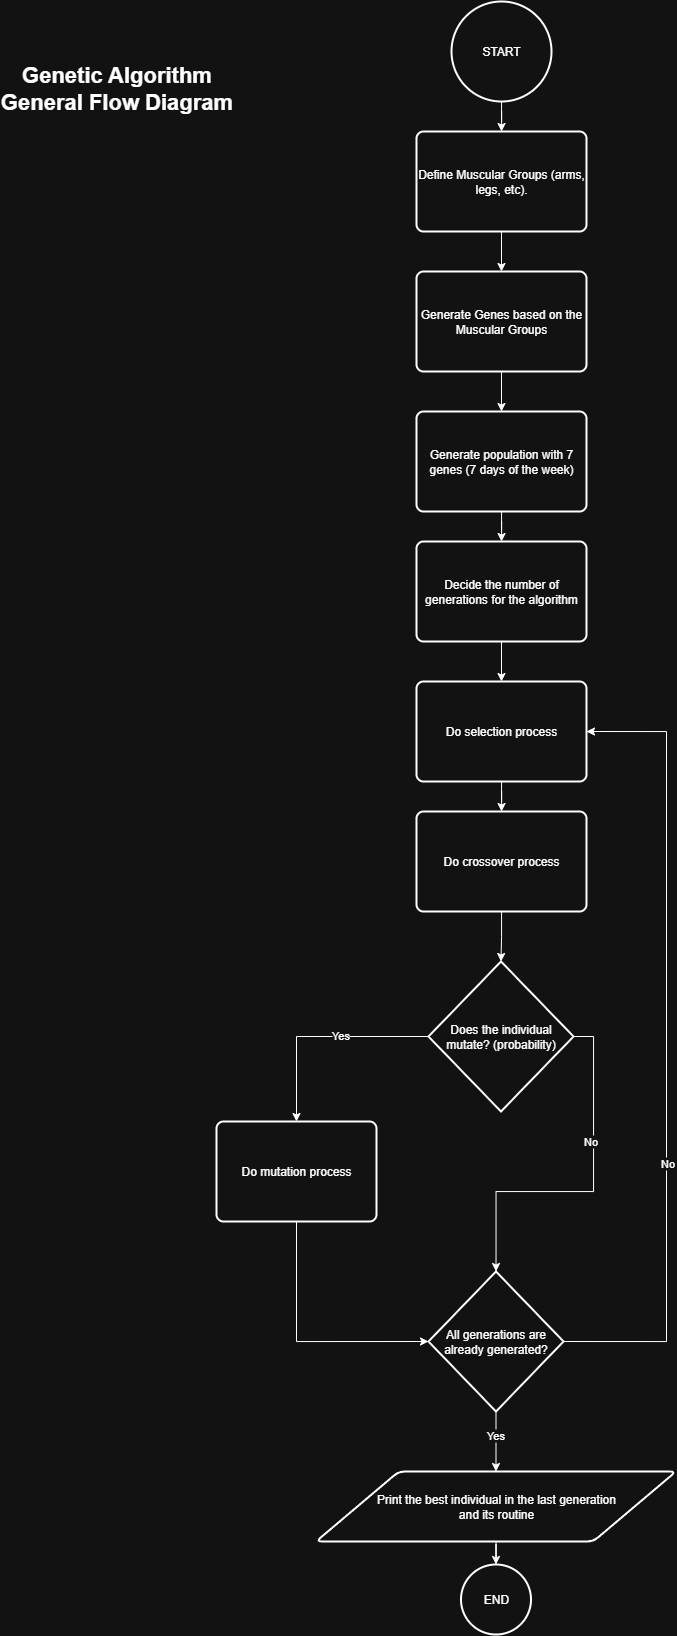

The diagram above was exported from draw.io. Its source (the exported page's mxGraphModel, read from the mxfile embedded in the PNG):
<mxGraphModel dx="1226" dy="736" grid="1" gridSize="10" guides="1" tooltips="1" connect="1" arrows="1" fold="1" page="1" pageScale="1" pageWidth="1169" pageHeight="1654" math="0" shadow="0">
  <root>
    <mxCell id="0" />
    <mxCell id="1" parent="0" />
    <mxCell id="e65P3EZ2rd5_-fG8OMBF-5" style="edgeStyle=orthogonalEdgeStyle;rounded=0;orthogonalLoop=1;jettySize=auto;html=1;" edge="1" parent="1" source="e65P3EZ2rd5_-fG8OMBF-3" target="e65P3EZ2rd5_-fG8OMBF-4">
      <mxGeometry relative="1" as="geometry" />
    </mxCell>
    <mxCell id="e65P3EZ2rd5_-fG8OMBF-3" value="START" style="strokeWidth=2;html=1;shape=mxgraph.flowchart.start_2;whiteSpace=wrap;" vertex="1" parent="1">
      <mxGeometry x="535" y="11" width="100" height="100" as="geometry" />
    </mxCell>
    <mxCell id="e65P3EZ2rd5_-fG8OMBF-7" style="edgeStyle=orthogonalEdgeStyle;rounded=0;orthogonalLoop=1;jettySize=auto;html=1;" edge="1" parent="1" source="e65P3EZ2rd5_-fG8OMBF-4" target="e65P3EZ2rd5_-fG8OMBF-6">
      <mxGeometry relative="1" as="geometry" />
    </mxCell>
    <mxCell id="e65P3EZ2rd5_-fG8OMBF-4" value="Define Muscular Groups (arms, legs, etc)." style="rounded=1;whiteSpace=wrap;html=1;absoluteArcSize=1;arcSize=14;strokeWidth=2;" vertex="1" parent="1">
      <mxGeometry x="500" y="141" width="170" height="100" as="geometry" />
    </mxCell>
    <mxCell id="e65P3EZ2rd5_-fG8OMBF-9" style="edgeStyle=orthogonalEdgeStyle;rounded=0;orthogonalLoop=1;jettySize=auto;html=1;" edge="1" parent="1" source="e65P3EZ2rd5_-fG8OMBF-6" target="e65P3EZ2rd5_-fG8OMBF-8">
      <mxGeometry relative="1" as="geometry" />
    </mxCell>
    <mxCell id="e65P3EZ2rd5_-fG8OMBF-6" value="Generate Genes based on the Muscular Groups" style="rounded=1;whiteSpace=wrap;html=1;absoluteArcSize=1;arcSize=14;strokeWidth=2;" vertex="1" parent="1">
      <mxGeometry x="500" y="281" width="170" height="100" as="geometry" />
    </mxCell>
    <mxCell id="e65P3EZ2rd5_-fG8OMBF-12" style="edgeStyle=orthogonalEdgeStyle;rounded=0;orthogonalLoop=1;jettySize=auto;html=1;" edge="1" parent="1" source="e65P3EZ2rd5_-fG8OMBF-8" target="e65P3EZ2rd5_-fG8OMBF-11">
      <mxGeometry relative="1" as="geometry" />
    </mxCell>
    <mxCell id="e65P3EZ2rd5_-fG8OMBF-8" value="Generate population with 7 genes (7 days of the week)" style="rounded=1;whiteSpace=wrap;html=1;absoluteArcSize=1;arcSize=14;strokeWidth=2;" vertex="1" parent="1">
      <mxGeometry x="500" y="421" width="170" height="100" as="geometry" />
    </mxCell>
    <mxCell id="e65P3EZ2rd5_-fG8OMBF-14" style="edgeStyle=orthogonalEdgeStyle;rounded=0;orthogonalLoop=1;jettySize=auto;html=1;entryX=0.5;entryY=0;entryDx=0;entryDy=0;" edge="1" parent="1" source="e65P3EZ2rd5_-fG8OMBF-11" target="e65P3EZ2rd5_-fG8OMBF-13">
      <mxGeometry relative="1" as="geometry" />
    </mxCell>
    <mxCell id="e65P3EZ2rd5_-fG8OMBF-11" value="Decide the number of generations for the algorithm" style="rounded=1;whiteSpace=wrap;html=1;absoluteArcSize=1;arcSize=14;strokeWidth=2;" vertex="1" parent="1">
      <mxGeometry x="500" y="551" width="170" height="100" as="geometry" />
    </mxCell>
    <mxCell id="e65P3EZ2rd5_-fG8OMBF-16" style="edgeStyle=orthogonalEdgeStyle;rounded=0;orthogonalLoop=1;jettySize=auto;html=1;" edge="1" parent="1" source="e65P3EZ2rd5_-fG8OMBF-13" target="e65P3EZ2rd5_-fG8OMBF-15">
      <mxGeometry relative="1" as="geometry" />
    </mxCell>
    <mxCell id="e65P3EZ2rd5_-fG8OMBF-13" value="Do selection process" style="rounded=1;whiteSpace=wrap;html=1;absoluteArcSize=1;arcSize=14;strokeWidth=2;" vertex="1" parent="1">
      <mxGeometry x="500" y="691" width="170" height="100" as="geometry" />
    </mxCell>
    <mxCell id="e65P3EZ2rd5_-fG8OMBF-15" value="Do crossover process" style="rounded=1;whiteSpace=wrap;html=1;absoluteArcSize=1;arcSize=14;strokeWidth=2;" vertex="1" parent="1">
      <mxGeometry x="500" y="821" width="170" height="100" as="geometry" />
    </mxCell>
    <mxCell id="e65P3EZ2rd5_-fG8OMBF-23" style="edgeStyle=orthogonalEdgeStyle;rounded=0;orthogonalLoop=1;jettySize=auto;html=1;entryX=0.5;entryY=0;entryDx=0;entryDy=0;" edge="1" parent="1" source="e65P3EZ2rd5_-fG8OMBF-17" target="e65P3EZ2rd5_-fG8OMBF-22">
      <mxGeometry relative="1" as="geometry" />
    </mxCell>
    <mxCell id="e65P3EZ2rd5_-fG8OMBF-24" value="Yes" style="edgeLabel;html=1;align=center;verticalAlign=middle;resizable=0;points=[];" vertex="1" connectable="0" parent="e65P3EZ2rd5_-fG8OMBF-23">
      <mxGeometry x="-0.1905" y="-2" relative="1" as="geometry">
        <mxPoint as="offset" />
      </mxGeometry>
    </mxCell>
    <mxCell id="e65P3EZ2rd5_-fG8OMBF-17" value="Does the individual mutate? (probability)" style="strokeWidth=2;html=1;shape=mxgraph.flowchart.decision;whiteSpace=wrap;" vertex="1" parent="1">
      <mxGeometry x="512" y="971" width="145" height="150" as="geometry" />
    </mxCell>
    <mxCell id="e65P3EZ2rd5_-fG8OMBF-18" style="edgeStyle=orthogonalEdgeStyle;rounded=0;orthogonalLoop=1;jettySize=auto;html=1;entryX=0.5;entryY=0;entryDx=0;entryDy=0;entryPerimeter=0;" edge="1" parent="1" source="e65P3EZ2rd5_-fG8OMBF-15" target="e65P3EZ2rd5_-fG8OMBF-17">
      <mxGeometry relative="1" as="geometry" />
    </mxCell>
    <mxCell id="e65P3EZ2rd5_-fG8OMBF-26" style="edgeStyle=orthogonalEdgeStyle;rounded=0;orthogonalLoop=1;jettySize=auto;html=1;entryX=1;entryY=0.5;entryDx=0;entryDy=0;exitX=1;exitY=0.5;exitDx=0;exitDy=0;exitPerimeter=0;" edge="1" parent="1" source="e65P3EZ2rd5_-fG8OMBF-19" target="e65P3EZ2rd5_-fG8OMBF-13">
      <mxGeometry relative="1" as="geometry">
        <Array as="points">
          <mxPoint x="750" y="1351" />
          <mxPoint x="750" y="741" />
        </Array>
      </mxGeometry>
    </mxCell>
    <mxCell id="e65P3EZ2rd5_-fG8OMBF-27" value="No" style="edgeLabel;html=1;align=center;verticalAlign=middle;resizable=0;points=[];" vertex="1" connectable="0" parent="e65P3EZ2rd5_-fG8OMBF-26">
      <mxGeometry x="-0.292" relative="1" as="geometry">
        <mxPoint as="offset" />
      </mxGeometry>
    </mxCell>
    <mxCell id="e65P3EZ2rd5_-fG8OMBF-30" style="edgeStyle=orthogonalEdgeStyle;rounded=0;orthogonalLoop=1;jettySize=auto;html=1;entryX=0.5;entryY=0;entryDx=0;entryDy=0;" edge="1" parent="1" source="e65P3EZ2rd5_-fG8OMBF-19" target="e65P3EZ2rd5_-fG8OMBF-29">
      <mxGeometry relative="1" as="geometry" />
    </mxCell>
    <mxCell id="e65P3EZ2rd5_-fG8OMBF-31" value="Yes" style="edgeLabel;html=1;align=center;verticalAlign=middle;resizable=0;points=[];" vertex="1" connectable="0" parent="e65P3EZ2rd5_-fG8OMBF-30">
      <mxGeometry x="-0.2067" y="-1" relative="1" as="geometry">
        <mxPoint as="offset" />
      </mxGeometry>
    </mxCell>
    <mxCell id="e65P3EZ2rd5_-fG8OMBF-19" value="All generations are already generated?" style="strokeWidth=2;html=1;shape=mxgraph.flowchart.decision;whiteSpace=wrap;" vertex="1" parent="1">
      <mxGeometry x="512" y="1281" width="135" height="140" as="geometry" />
    </mxCell>
    <mxCell id="e65P3EZ2rd5_-fG8OMBF-20" style="edgeStyle=orthogonalEdgeStyle;rounded=0;orthogonalLoop=1;jettySize=auto;html=1;exitX=1;exitY=0.5;exitDx=0;exitDy=0;exitPerimeter=0;" edge="1" parent="1" source="e65P3EZ2rd5_-fG8OMBF-17" target="e65P3EZ2rd5_-fG8OMBF-19">
      <mxGeometry relative="1" as="geometry" />
    </mxCell>
    <mxCell id="e65P3EZ2rd5_-fG8OMBF-21" value="No" style="edgeLabel;html=1;align=center;verticalAlign=middle;resizable=0;points=[];" vertex="1" connectable="0" parent="e65P3EZ2rd5_-fG8OMBF-20">
      <mxGeometry x="-0.2951" y="-4" relative="1" as="geometry">
        <mxPoint as="offset" />
      </mxGeometry>
    </mxCell>
    <mxCell id="e65P3EZ2rd5_-fG8OMBF-22" value="Do mutation process" style="rounded=1;whiteSpace=wrap;html=1;absoluteArcSize=1;arcSize=14;strokeWidth=2;" vertex="1" parent="1">
      <mxGeometry x="300" y="1131" width="160" height="100" as="geometry" />
    </mxCell>
    <mxCell id="e65P3EZ2rd5_-fG8OMBF-25" style="edgeStyle=orthogonalEdgeStyle;rounded=0;orthogonalLoop=1;jettySize=auto;html=1;entryX=0;entryY=0.5;entryDx=0;entryDy=0;entryPerimeter=0;exitX=0.5;exitY=1;exitDx=0;exitDy=0;" edge="1" parent="1" source="e65P3EZ2rd5_-fG8OMBF-22" target="e65P3EZ2rd5_-fG8OMBF-19">
      <mxGeometry relative="1" as="geometry" />
    </mxCell>
    <mxCell id="e65P3EZ2rd5_-fG8OMBF-29" value="Print the best individual in the last generation&lt;div&gt;and its routine&lt;/div&gt;" style="shape=parallelogram;html=1;strokeWidth=2;perimeter=parallelogramPerimeter;whiteSpace=wrap;rounded=1;arcSize=12;size=0.23;" vertex="1" parent="1">
      <mxGeometry x="399.5" y="1481" width="360" height="70" as="geometry" />
    </mxCell>
    <mxCell id="e65P3EZ2rd5_-fG8OMBF-34" value="END" style="strokeWidth=2;html=1;shape=mxgraph.flowchart.start_2;whiteSpace=wrap;" vertex="1" parent="1">
      <mxGeometry x="544.5" y="1574" width="70" height="70" as="geometry" />
    </mxCell>
    <mxCell id="e65P3EZ2rd5_-fG8OMBF-35" style="edgeStyle=orthogonalEdgeStyle;rounded=0;orthogonalLoop=1;jettySize=auto;html=1;entryX=0.5;entryY=0;entryDx=0;entryDy=0;entryPerimeter=0;" edge="1" parent="1" source="e65P3EZ2rd5_-fG8OMBF-29" target="e65P3EZ2rd5_-fG8OMBF-34">
      <mxGeometry relative="1" as="geometry" />
    </mxCell>
    <mxCell id="e65P3EZ2rd5_-fG8OMBF-36" value="Genetic Algorithm&lt;div&gt;General Flow Diagram&lt;/div&gt;" style="text;align=center;fontStyle=1;verticalAlign=middle;spacingLeft=3;spacingRight=3;strokeColor=none;rotatable=0;points=[[0,0.5],[1,0.5]];portConstraint=eastwest;html=1;fontSize=22;" vertex="1" parent="1">
      <mxGeometry x="160" y="85" width="80" height="26" as="geometry" />
    </mxCell>
  </root>
</mxGraphModel>